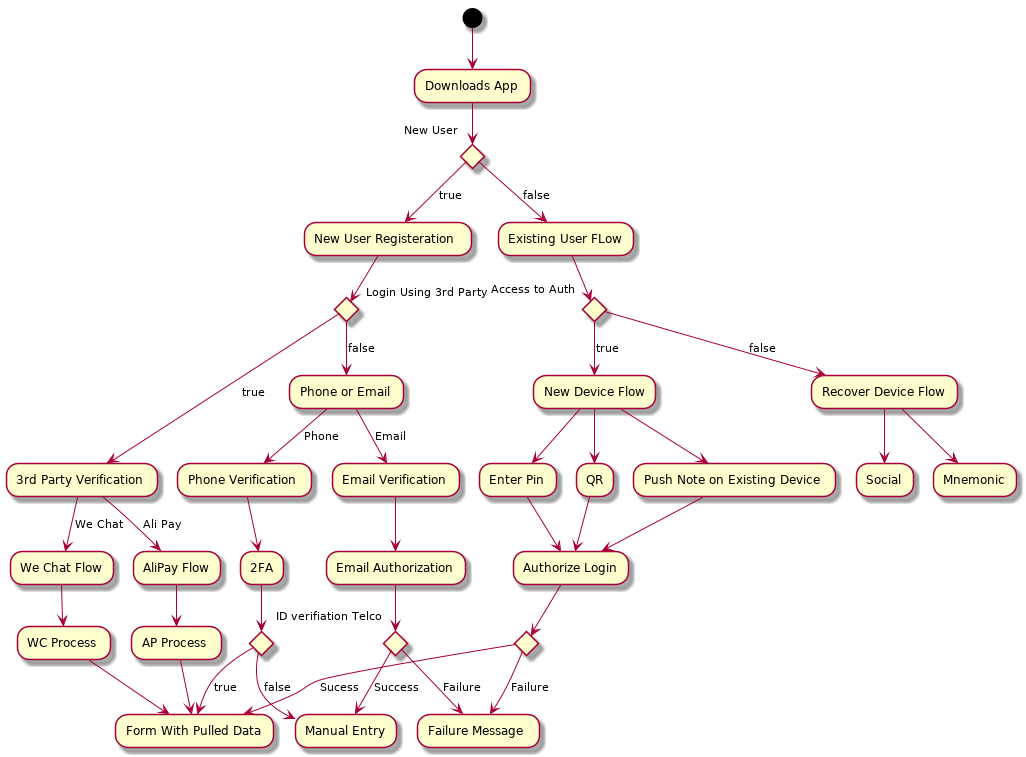

The diagram above was rendered by PlantUML. Its source (embedded in the PNG):
@startuml
skinparam BoxPadding 50
(*) --> "Downloads App"
if "New User" then 
    --> [true] "New User Registeration"
        if "Login Using 3rd Party" then
            --> [true] "3rd Party Verification" as 3RD
            3RD--> [We Chat] "We Chat Flow" as WCF
                WCF --> "WC Process"  as WCP
                WCP -->"Form With Pulled Data" as FormPop 
            3RD--> [Ali Pay] "AliPay Flow" as APF 
                APF -->"AP Process" as APP  
                APP -->FormPop
        else 
            -->[false] "Phone or Email" as PE
            
            PE--> [Phone] "Phone Verification" as PV
            PV --> "2FA" 
            if "ID verifiation Telco"
                --> [true] FormPop 
            else 
                --> [false] "Manual Entry" as ME
            
            endif
            
            PE --> [Email] "Email Verification" as EV 
            EV --> "Email Authorization" as EA 

            if "" then
                --> [Failure] "Failure Message" as FM 
            else
                --> [Success] ME 
            endif
                
        endif

else
    -->[false] "Existing User FLow"        
    if "Access to Auth"
        --> [true] "New Device Flow" as NDF
        NDF --> "QR" as QR
        NDF --> "Push Note on Existing Device" as PN
        NDF --> "Enter Pin" as Pin
        QR --> "Authorize Login" as AuthLog
        PN --> "Authorize Login" as AuthLog
        Pin --> "Authorize Login" as AuthLog

        if "" then
            --> [Sucess] FormPop 
        else
            --> [Failure] FM 
        endif
    else 
        --> [false] "Recover Device Flow" as Recov
        Recov --> Social 
        Recov --> Mnemonic 

    endif

@enduml